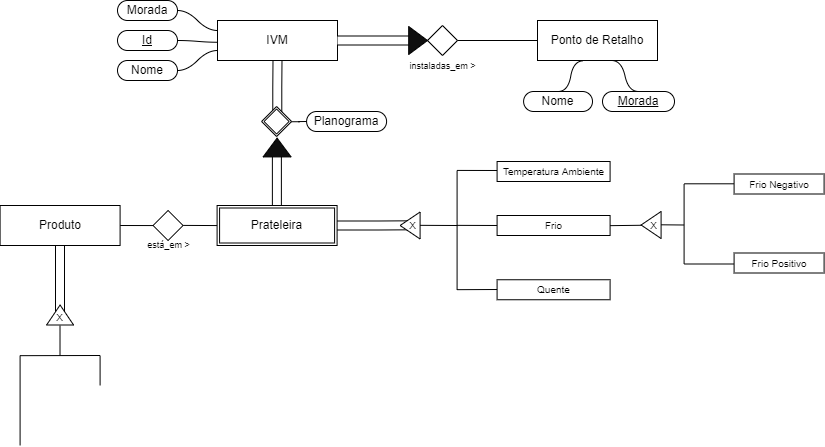

The diagram above was exported from draw.io. Its source (the exported page's mxGraphModel, read from the mxfile embedded in the PNG):
<mxGraphModel dx="815" dy="499" grid="1" gridSize="10" guides="1" tooltips="1" connect="1" arrows="1" fold="1" page="1" pageScale="1" pageWidth="850" pageHeight="1100" math="0" shadow="0">
  <root>
    <mxCell id="0" />
    <mxCell id="1" parent="0" />
    <mxCell id="Wwi1gYk0ffcJbyjSDjDM-109" value="" style="shape=filledEdge;rounded=0;fixDash=1;endArrow=none;strokeWidth=10;fillColor=#ffffff;edgeStyle=orthogonalEdgeStyle;fontFamily=Helvetica;fontSize=9;entryX=0.5;entryY=1;entryDx=0;entryDy=0;" edge="1" parent="1" target="Wwi1gYk0ffcJbyjSDjDM-1">
      <mxGeometry width="60" height="40" relative="1" as="geometry">
        <mxPoint x="394.8" y="585" as="sourcePoint" />
        <mxPoint x="394.8" y="545" as="targetPoint" />
      </mxGeometry>
    </mxCell>
    <mxCell id="Wwi1gYk0ffcJbyjSDjDM-107" value="" style="shape=filledEdge;rounded=0;fixDash=1;endArrow=none;strokeWidth=10;fillColor=#ffffff;edgeStyle=orthogonalEdgeStyle;fontFamily=Helvetica;fontSize=9;" edge="1" parent="1">
      <mxGeometry width="60" height="40" relative="1" as="geometry">
        <mxPoint x="394.39" y="675" as="sourcePoint" />
        <mxPoint x="394.39" y="625" as="targetPoint" />
        <Array as="points">
          <mxPoint x="394.39" y="635" />
        </Array>
      </mxGeometry>
    </mxCell>
    <mxCell id="Wwi1gYk0ffcJbyjSDjDM-100" value="" style="shape=filledEdge;rounded=0;fixDash=1;endArrow=none;strokeWidth=10;fillColor=#ffffff;edgeStyle=orthogonalEdgeStyle;fontFamily=Helvetica;fontSize=9;" edge="1" parent="1">
      <mxGeometry width="60" height="40" relative="1" as="geometry">
        <mxPoint x="177.45" y="788" as="sourcePoint" />
        <mxPoint x="177.45" y="698" as="targetPoint" />
        <Array as="points">
          <mxPoint x="177.61999999999995" y="733" />
          <mxPoint x="177.61999999999995" y="733" />
        </Array>
      </mxGeometry>
    </mxCell>
    <mxCell id="Wwi1gYk0ffcJbyjSDjDM-93" value="" style="shape=filledEdge;rounded=0;fixDash=1;endArrow=none;strokeWidth=10;fillColor=#ffffff;edgeStyle=orthogonalEdgeStyle;fontFamily=Helvetica;fontSize=9;exitX=1;exitY=0.5;exitDx=0;exitDy=0;" edge="1" parent="1" source="Wwi1gYk0ffcJbyjSDjDM-50">
      <mxGeometry width="60" height="40" relative="1" as="geometry">
        <mxPoint x="477.59" y="694.86" as="sourcePoint" />
        <mxPoint x="537.5899999999999" y="694.86" as="targetPoint" />
      </mxGeometry>
    </mxCell>
    <mxCell id="Wwi1gYk0ffcJbyjSDjDM-4" value="Nome" style="whiteSpace=wrap;html=1;rounded=1;arcSize=50;align=center;verticalAlign=middle;strokeWidth=1;autosize=1;spacing=4;treeFolding=1;treeMoving=1;newEdgeStyle={&quot;edgeStyle&quot;:&quot;entityRelationEdgeStyle&quot;,&quot;startArrow&quot;:&quot;none&quot;,&quot;endArrow&quot;:&quot;none&quot;,&quot;segment&quot;:10,&quot;curved&quot;:1};fontFamily=Helvetica;" vertex="1" parent="1">
      <mxGeometry x="235" y="530" width="60" height="20" as="geometry" />
    </mxCell>
    <mxCell id="Wwi1gYk0ffcJbyjSDjDM-5" value="" style="edgeStyle=entityRelationEdgeStyle;startArrow=none;endArrow=none;segment=10;curved=1;rounded=0;fontFamily=Helvetica;exitX=0;exitY=0.75;exitDx=0;exitDy=0;" edge="1" target="Wwi1gYk0ffcJbyjSDjDM-4" parent="1" source="Wwi1gYk0ffcJbyjSDjDM-1">
      <mxGeometry relative="1" as="geometry">
        <mxPoint x="165" y="530" as="sourcePoint" />
      </mxGeometry>
    </mxCell>
    <mxCell id="Wwi1gYk0ffcJbyjSDjDM-10" value="&lt;u&gt;Id&lt;/u&gt;" style="whiteSpace=wrap;html=1;rounded=1;arcSize=50;align=center;verticalAlign=middle;strokeWidth=1;autosize=1;spacing=4;treeFolding=1;treeMoving=1;newEdgeStyle={&quot;edgeStyle&quot;:&quot;entityRelationEdgeStyle&quot;,&quot;startArrow&quot;:&quot;none&quot;,&quot;endArrow&quot;:&quot;none&quot;,&quot;segment&quot;:10,&quot;curved&quot;:1};fontFamily=Helvetica;" vertex="1" parent="1">
      <mxGeometry x="235" y="500" width="60" height="20" as="geometry" />
    </mxCell>
    <mxCell id="Wwi1gYk0ffcJbyjSDjDM-11" value="" style="edgeStyle=entityRelationEdgeStyle;startArrow=none;endArrow=none;segment=10;curved=1;rounded=0;fontFamily=Helvetica;exitX=0.005;exitY=0.544;exitDx=0;exitDy=0;exitPerimeter=0;" edge="1" target="Wwi1gYk0ffcJbyjSDjDM-10" parent="1" source="Wwi1gYk0ffcJbyjSDjDM-1">
      <mxGeometry relative="1" as="geometry">
        <mxPoint x="195" y="540" as="sourcePoint" />
      </mxGeometry>
    </mxCell>
    <mxCell id="Wwi1gYk0ffcJbyjSDjDM-12" value="Morada" style="whiteSpace=wrap;html=1;rounded=1;arcSize=50;align=center;verticalAlign=middle;strokeWidth=1;autosize=1;spacing=4;treeFolding=1;treeMoving=1;newEdgeStyle={&quot;edgeStyle&quot;:&quot;entityRelationEdgeStyle&quot;,&quot;startArrow&quot;:&quot;none&quot;,&quot;endArrow&quot;:&quot;none&quot;,&quot;segment&quot;:10,&quot;curved&quot;:1};fontFamily=Helvetica;" vertex="1" parent="1">
      <mxGeometry x="235" y="470" width="60" height="20" as="geometry" />
    </mxCell>
    <mxCell id="Wwi1gYk0ffcJbyjSDjDM-13" value="" style="edgeStyle=entityRelationEdgeStyle;startArrow=none;endArrow=none;segment=10;curved=1;rounded=0;fontFamily=Helvetica;exitX=0;exitY=0.25;exitDx=0;exitDy=0;" edge="1" target="Wwi1gYk0ffcJbyjSDjDM-12" parent="1" source="Wwi1gYk0ffcJbyjSDjDM-1">
      <mxGeometry relative="1" as="geometry">
        <mxPoint x="195" y="510" as="sourcePoint" />
      </mxGeometry>
    </mxCell>
    <mxCell id="Wwi1gYk0ffcJbyjSDjDM-20" value="" style="rhombus;whiteSpace=wrap;html=1;fontFamily=Helvetica;" vertex="1" parent="1">
      <mxGeometry x="545" y="495" width="30" height="30" as="geometry" />
    </mxCell>
    <mxCell id="Wwi1gYk0ffcJbyjSDjDM-28" value="" style="endArrow=none;html=1;rounded=0;fontFamily=Helvetica;" edge="1" parent="1">
      <mxGeometry width="50" height="50" relative="1" as="geometry">
        <mxPoint x="575" y="510" as="sourcePoint" />
        <mxPoint x="655" y="510" as="targetPoint" />
      </mxGeometry>
    </mxCell>
    <mxCell id="Wwi1gYk0ffcJbyjSDjDM-29" value="Ponto de Retalho" style="rounded=0;whiteSpace=wrap;html=1;fontFamily=Helvetica;" vertex="1" parent="1">
      <mxGeometry x="655" y="490" width="120" height="40" as="geometry" />
    </mxCell>
    <mxCell id="Wwi1gYk0ffcJbyjSDjDM-33" value="Nome" style="whiteSpace=wrap;html=1;rounded=1;arcSize=50;align=center;verticalAlign=middle;strokeWidth=1;autosize=1;spacing=4;treeFolding=1;treeMoving=1;newEdgeStyle={&quot;edgeStyle&quot;:&quot;entityRelationEdgeStyle&quot;,&quot;startArrow&quot;:&quot;none&quot;,&quot;endArrow&quot;:&quot;none&quot;,&quot;segment&quot;:10,&quot;curved&quot;:1};fontFamily=Helvetica;" vertex="1" parent="1">
      <mxGeometry x="641.09" y="561" width="68.91" height="20" as="geometry" />
    </mxCell>
    <mxCell id="Wwi1gYk0ffcJbyjSDjDM-34" value="" style="edgeStyle=entityRelationEdgeStyle;startArrow=none;endArrow=none;segment=10;curved=1;rounded=0;fontFamily=Helvetica;entryX=0.5;entryY=0;entryDx=0;entryDy=0;exitX=0.383;exitY=1.008;exitDx=0;exitDy=0;exitPerimeter=0;" edge="1" target="Wwi1gYk0ffcJbyjSDjDM-33" parent="1" source="Wwi1gYk0ffcJbyjSDjDM-29">
      <mxGeometry relative="1" as="geometry">
        <mxPoint x="679" y="470" as="sourcePoint" />
      </mxGeometry>
    </mxCell>
    <mxCell id="Wwi1gYk0ffcJbyjSDjDM-35" value="&lt;u&gt;Morada&lt;/u&gt;" style="whiteSpace=wrap;html=1;rounded=1;arcSize=50;align=center;verticalAlign=middle;strokeWidth=1;autosize=1;spacing=4;treeFolding=1;treeMoving=1;newEdgeStyle={&quot;edgeStyle&quot;:&quot;entityRelationEdgeStyle&quot;,&quot;startArrow&quot;:&quot;none&quot;,&quot;endArrow&quot;:&quot;none&quot;,&quot;segment&quot;:10,&quot;curved&quot;:1};fontFamily=Helvetica;" vertex="1" parent="1">
      <mxGeometry x="720" y="561" width="72" height="20" as="geometry" />
    </mxCell>
    <mxCell id="Wwi1gYk0ffcJbyjSDjDM-36" value="" style="edgeStyle=entityRelationEdgeStyle;startArrow=none;endArrow=none;segment=10;curved=1;rounded=0;fontFamily=Helvetica;entryX=0.5;entryY=0;entryDx=0;entryDy=0;exitX=0.617;exitY=1;exitDx=0;exitDy=0;exitPerimeter=0;" edge="1" target="Wwi1gYk0ffcJbyjSDjDM-35" parent="1" source="Wwi1gYk0ffcJbyjSDjDM-29">
      <mxGeometry relative="1" as="geometry">
        <mxPoint x="675" y="480" as="sourcePoint" />
      </mxGeometry>
    </mxCell>
    <mxCell id="Wwi1gYk0ffcJbyjSDjDM-37" value="&lt;font style=&quot;font-size: 9px;&quot;&gt;instaladas_em &amp;gt;&lt;/font&gt;" style="text;html=1;align=center;verticalAlign=middle;resizable=0;points=[];autosize=1;strokeColor=none;fillColor=none;fontFamily=Helvetica;" vertex="1" parent="1">
      <mxGeometry x="520" y="525" width="80" height="20" as="geometry" />
    </mxCell>
    <mxCell id="Wwi1gYk0ffcJbyjSDjDM-46" value="Planograma" style="whiteSpace=wrap;html=1;rounded=1;arcSize=50;align=center;verticalAlign=middle;strokeWidth=1;autosize=1;spacing=4;treeFolding=1;treeMoving=1;newEdgeStyle={&quot;edgeStyle&quot;:&quot;entityRelationEdgeStyle&quot;,&quot;startArrow&quot;:&quot;none&quot;,&quot;endArrow&quot;:&quot;none&quot;,&quot;segment&quot;:10,&quot;curved&quot;:1};fontFamily=Helvetica;" vertex="1" parent="1">
      <mxGeometry x="424.09" y="581" width="80" height="20" as="geometry" />
    </mxCell>
    <mxCell id="Wwi1gYk0ffcJbyjSDjDM-47" value="" style="edgeStyle=entityRelationEdgeStyle;startArrow=none;endArrow=none;segment=10;curved=1;rounded=0;fontFamily=Helvetica;exitX=1.087;exitY=0.509;exitDx=0;exitDy=0;exitPerimeter=0;" edge="1" target="Wwi1gYk0ffcJbyjSDjDM-46" parent="1" source="Wwi1gYk0ffcJbyjSDjDM-45">
      <mxGeometry relative="1" as="geometry">
        <mxPoint x="381.58999999999986" y="591" as="sourcePoint" />
      </mxGeometry>
    </mxCell>
    <mxCell id="Wwi1gYk0ffcJbyjSDjDM-49" value="" style="triangle;whiteSpace=wrap;html=1;fontFamily=Helvetica;fillColor=#0F0F0F;rotation=-90;" vertex="1" parent="1">
      <mxGeometry x="385.18" y="603" width="18.82" height="28" as="geometry" />
    </mxCell>
    <mxCell id="Wwi1gYk0ffcJbyjSDjDM-50" value="Prateleira" style="rounded=0;whiteSpace=wrap;html=1;fontFamily=Helvetica;" vertex="1" parent="1">
      <mxGeometry x="334.59" y="675" width="120" height="40" as="geometry" />
    </mxCell>
    <mxCell id="Wwi1gYk0ffcJbyjSDjDM-51" value="Prateleira" style="rounded=0;whiteSpace=wrap;html=1;fontFamily=Helvetica;" vertex="1" parent="1">
      <mxGeometry x="337.09" y="677.5" width="115" height="35" as="geometry" />
    </mxCell>
    <mxCell id="Wwi1gYk0ffcJbyjSDjDM-53" value="" style="triangle;whiteSpace=wrap;html=1;fontFamily=Helvetica;rotation=-180;" vertex="1" parent="1">
      <mxGeometry x="517.5899999999999" y="681.5" width="20" height="27" as="geometry" />
    </mxCell>
    <mxCell id="Wwi1gYk0ffcJbyjSDjDM-54" value="&lt;font style=&quot;font-size: 10px;&quot;&gt;X&lt;/font&gt;" style="text;html=1;align=center;verticalAlign=middle;resizable=0;points=[];autosize=1;strokeColor=none;fillColor=none;fontSize=5;fontFamily=Helvetica;" vertex="1" parent="1">
      <mxGeometry x="519.5899999999999" y="690" width="20" height="10" as="geometry" />
    </mxCell>
    <mxCell id="Wwi1gYk0ffcJbyjSDjDM-60" value="" style="endArrow=none;html=1;rounded=0;fontFamily=Helvetica;" edge="1" parent="1">
      <mxGeometry width="50" height="50" relative="1" as="geometry">
        <mxPoint x="537.5899999999999" y="694.8299999999999" as="sourcePoint" />
        <mxPoint x="574.5899999999999" y="695" as="targetPoint" />
      </mxGeometry>
    </mxCell>
    <mxCell id="Wwi1gYk0ffcJbyjSDjDM-62" value="" style="endArrow=none;html=1;rounded=0;fontFamily=Helvetica;fontSize=10;" edge="1" parent="1">
      <mxGeometry width="50" height="50" relative="1" as="geometry">
        <mxPoint x="574.5899999999999" y="759.5" as="sourcePoint" />
        <mxPoint x="574.5899999999999" y="640" as="targetPoint" />
      </mxGeometry>
    </mxCell>
    <mxCell id="Wwi1gYk0ffcJbyjSDjDM-63" value="" style="endArrow=none;html=1;rounded=0;fontFamily=Helvetica;fontSize=10;" edge="1" parent="1">
      <mxGeometry width="50" height="50" relative="1" as="geometry">
        <mxPoint x="574.5899999999999" y="639.92" as="sourcePoint" />
        <mxPoint x="617.5899999999999" y="640" as="targetPoint" />
      </mxGeometry>
    </mxCell>
    <mxCell id="Wwi1gYk0ffcJbyjSDjDM-64" value="" style="endArrow=none;html=1;rounded=0;fontFamily=Helvetica;fontSize=10;" edge="1" parent="1">
      <mxGeometry width="50" height="50" relative="1" as="geometry">
        <mxPoint x="574.5900000000001" y="759.17" as="sourcePoint" />
        <mxPoint x="617.5899999999999" y="759" as="targetPoint" />
      </mxGeometry>
    </mxCell>
    <mxCell id="Wwi1gYk0ffcJbyjSDjDM-65" value="" style="endArrow=none;html=1;rounded=0;fontFamily=Helvetica;fontSize=10;" edge="1" parent="1">
      <mxGeometry width="50" height="50" relative="1" as="geometry">
        <mxPoint x="574.5900000000001" y="694.86" as="sourcePoint" />
        <mxPoint x="617.5899999999999" y="695" as="targetPoint" />
      </mxGeometry>
    </mxCell>
    <mxCell id="Wwi1gYk0ffcJbyjSDjDM-66" value="&lt;font style=&quot;font-size: 10px;&quot;&gt;Temperatura Ambiente&lt;/font&gt;" style="rounded=0;whiteSpace=wrap;html=1;fontFamily=Helvetica;fontSize=10;" vertex="1" parent="1">
      <mxGeometry x="614.5899999999999" y="631" width="113" height="20" as="geometry" />
    </mxCell>
    <mxCell id="Wwi1gYk0ffcJbyjSDjDM-67" value="&lt;font size=&quot;1&quot;&gt;Frio&lt;/font&gt;" style="rounded=0;whiteSpace=wrap;html=1;fontFamily=Helvetica;fontSize=10;" vertex="1" parent="1">
      <mxGeometry x="614.5899999999999" y="685" width="113" height="20" as="geometry" />
    </mxCell>
    <mxCell id="Wwi1gYk0ffcJbyjSDjDM-68" value="Quente" style="rounded=0;whiteSpace=wrap;html=1;fontFamily=Helvetica;fontSize=10;" vertex="1" parent="1">
      <mxGeometry x="614.5899999999999" y="749.25" width="113" height="20" as="geometry" />
    </mxCell>
    <mxCell id="Wwi1gYk0ffcJbyjSDjDM-69" value="" style="endArrow=none;html=1;rounded=0;fontFamily=Helvetica;entryX=0.052;entryY=0.524;entryDx=0;entryDy=0;entryPerimeter=0;" edge="1" parent="1" target="Wwi1gYk0ffcJbyjSDjDM-71">
      <mxGeometry width="50" height="50" relative="1" as="geometry">
        <mxPoint x="727.5899999999999" y="695.15" as="sourcePoint" />
        <mxPoint x="757.5899999999999" y="694.85" as="targetPoint" />
      </mxGeometry>
    </mxCell>
    <mxCell id="Wwi1gYk0ffcJbyjSDjDM-70" value="" style="triangle;whiteSpace=wrap;html=1;fontFamily=Helvetica;rotation=-180;" vertex="1" parent="1">
      <mxGeometry x="758.5899999999999" y="681" width="20" height="27" as="geometry" />
    </mxCell>
    <mxCell id="Wwi1gYk0ffcJbyjSDjDM-71" value="&lt;font style=&quot;font-size: 10px;&quot;&gt;X&lt;/font&gt;" style="text;html=1;align=center;verticalAlign=middle;resizable=0;points=[];autosize=1;strokeColor=none;fillColor=none;fontSize=5;fontFamily=Helvetica;" vertex="1" parent="1">
      <mxGeometry x="760.5899999999999" y="689.5" width="20" height="10" as="geometry" />
    </mxCell>
    <mxCell id="Wwi1gYk0ffcJbyjSDjDM-72" value="" style="endArrow=none;html=1;rounded=0;fontFamily=Helvetica;fontSize=10;" edge="1" parent="1">
      <mxGeometry width="50" height="50" relative="1" as="geometry">
        <mxPoint x="778.5900000000001" y="694.3000000000001" as="sourcePoint" />
        <mxPoint x="801.5899999999999" y="694.5" as="targetPoint" />
      </mxGeometry>
    </mxCell>
    <mxCell id="Wwi1gYk0ffcJbyjSDjDM-73" value="" style="endArrow=none;html=1;rounded=0;fontFamily=Helvetica;fontSize=10;" edge="1" parent="1">
      <mxGeometry width="50" height="50" relative="1" as="geometry">
        <mxPoint x="801.5899999999999" y="733.5" as="sourcePoint" />
        <mxPoint x="801.5899999999999" y="653.5" as="targetPoint" />
      </mxGeometry>
    </mxCell>
    <mxCell id="Wwi1gYk0ffcJbyjSDjDM-74" value="" style="endArrow=none;html=1;rounded=0;fontFamily=Helvetica;fontSize=10;" edge="1" parent="1">
      <mxGeometry width="50" height="50" relative="1" as="geometry">
        <mxPoint x="801.5899999999999" y="653.2999999999998" as="sourcePoint" />
        <mxPoint x="851.5899999999999" y="653.2999999999998" as="targetPoint" />
      </mxGeometry>
    </mxCell>
    <mxCell id="Wwi1gYk0ffcJbyjSDjDM-75" value="" style="endArrow=none;html=1;rounded=0;fontFamily=Helvetica;fontSize=10;" edge="1" parent="1">
      <mxGeometry width="50" height="50" relative="1" as="geometry">
        <mxPoint x="801.5899999999999" y="733.4999999999999" as="sourcePoint" />
        <mxPoint x="851.5899999999999" y="733.4999999999999" as="targetPoint" />
      </mxGeometry>
    </mxCell>
    <mxCell id="Wwi1gYk0ffcJbyjSDjDM-76" value="&lt;font size=&quot;1&quot;&gt;Frio Negativo&lt;/font&gt;" style="rounded=0;whiteSpace=wrap;html=1;fontFamily=Helvetica;fontSize=10;" vertex="1" parent="1">
      <mxGeometry x="851.5899999999999" y="643.5" width="90" height="20" as="geometry" />
    </mxCell>
    <mxCell id="Wwi1gYk0ffcJbyjSDjDM-77" value="&lt;font size=&quot;1&quot;&gt;Frio Positivo&lt;/font&gt;" style="rounded=0;whiteSpace=wrap;html=1;fontFamily=Helvetica;fontSize=10;" vertex="1" parent="1">
      <mxGeometry x="851.5899999999999" y="722.5" width="90" height="20" as="geometry" />
    </mxCell>
    <mxCell id="Wwi1gYk0ffcJbyjSDjDM-78" value="" style="endArrow=none;html=1;rounded=0;fontFamily=Helvetica;" edge="1" parent="1">
      <mxGeometry width="50" height="50" relative="1" as="geometry">
        <mxPoint x="297.59" y="694.8899999999999" as="sourcePoint" />
        <mxPoint x="334.59" y="695.06" as="targetPoint" />
      </mxGeometry>
    </mxCell>
    <mxCell id="Wwi1gYk0ffcJbyjSDjDM-80" value="" style="rhombus;whiteSpace=wrap;html=1;fontFamily=Helvetica;" vertex="1" parent="1">
      <mxGeometry x="270.59" y="680" width="30" height="30" as="geometry" />
    </mxCell>
    <mxCell id="Wwi1gYk0ffcJbyjSDjDM-81" value="" style="endArrow=none;html=1;rounded=0;fontFamily=Helvetica;" edge="1" parent="1">
      <mxGeometry width="50" height="50" relative="1" as="geometry">
        <mxPoint x="237.58999999999997" y="695" as="sourcePoint" />
        <mxPoint x="270.59" y="695.06" as="targetPoint" />
      </mxGeometry>
    </mxCell>
    <mxCell id="Wwi1gYk0ffcJbyjSDjDM-83" value="está_em &amp;gt;" style="text;html=1;align=center;verticalAlign=middle;resizable=0;points=[];autosize=1;strokeColor=none;fillColor=none;fontSize=9;fontFamily=Helvetica;" vertex="1" parent="1">
      <mxGeometry x="255.58999999999997" y="705" width="60" height="20" as="geometry" />
    </mxCell>
    <mxCell id="Wwi1gYk0ffcJbyjSDjDM-84" value="Produto" style="rounded=0;whiteSpace=wrap;html=1;fontFamily=Helvetica;" vertex="1" parent="1">
      <mxGeometry x="117.58999999999997" y="675" width="120" height="40" as="geometry" />
    </mxCell>
    <mxCell id="Wwi1gYk0ffcJbyjSDjDM-44" value="" style="rhombus;whiteSpace=wrap;html=1;fontFamily=Helvetica;" vertex="1" parent="1">
      <mxGeometry x="379.09" y="576" width="30" height="30" as="geometry" />
    </mxCell>
    <mxCell id="Wwi1gYk0ffcJbyjSDjDM-45" value="" style="rhombus;whiteSpace=wrap;html=1;fontFamily=Helvetica;" vertex="1" parent="1">
      <mxGeometry x="381.59" y="578.5" width="25" height="25" as="geometry" />
    </mxCell>
    <mxCell id="Wwi1gYk0ffcJbyjSDjDM-1" value="IVM" style="rounded=0;whiteSpace=wrap;html=1;fontFamily=Helvetica;" vertex="1" parent="1">
      <mxGeometry x="335.00000000000006" y="490" width="120" height="40" as="geometry" />
    </mxCell>
    <mxCell id="Wwi1gYk0ffcJbyjSDjDM-94" value="" style="shape=filledEdge;rounded=0;fixDash=1;endArrow=none;strokeWidth=10;fillColor=#ffffff;edgeStyle=orthogonalEdgeStyle;fontFamily=Helvetica;fontSize=9;entryX=0.069;entryY=0.498;entryDx=0;entryDy=0;entryPerimeter=0;" edge="1" parent="1" target="Wwi1gYk0ffcJbyjSDjDM-97">
      <mxGeometry width="60" height="40" relative="1" as="geometry">
        <mxPoint x="455.00000000000006" y="510" as="sourcePoint" />
        <mxPoint x="518" y="510" as="targetPoint" />
      </mxGeometry>
    </mxCell>
    <mxCell id="Wwi1gYk0ffcJbyjSDjDM-97" value="" style="triangle;whiteSpace=wrap;html=1;fontFamily=Helvetica;fillColor=#0F0F0F;rotation=0;" vertex="1" parent="1">
      <mxGeometry x="526.1800000000001" y="496" width="18.82" height="28" as="geometry" />
    </mxCell>
    <mxCell id="Wwi1gYk0ffcJbyjSDjDM-101" value="" style="triangle;whiteSpace=wrap;html=1;fontFamily=Helvetica;rotation=-90;" vertex="1" parent="1">
      <mxGeometry x="167.58999999999997" y="771" width="20" height="27" as="geometry" />
    </mxCell>
    <mxCell id="Wwi1gYk0ffcJbyjSDjDM-102" value="&lt;font style=&quot;font-size: 10px;&quot;&gt;X&lt;/font&gt;" style="text;html=1;align=center;verticalAlign=middle;resizable=0;points=[];autosize=1;strokeColor=none;fillColor=none;fontSize=5;fontFamily=Helvetica;" vertex="1" parent="1">
      <mxGeometry x="166.58999999999997" y="781.5" width="20" height="10" as="geometry" />
    </mxCell>
    <mxCell id="Wwi1gYk0ffcJbyjSDjDM-103" value="" style="endArrow=none;html=1;rounded=0;fontFamily=Helvetica;fontSize=10;" edge="1" parent="1">
      <mxGeometry width="50" height="50" relative="1" as="geometry">
        <mxPoint x="177.51" y="825" as="sourcePoint" />
        <mxPoint x="177.51" y="795" as="targetPoint" />
        <Array as="points">
          <mxPoint x="177.51" y="795" />
        </Array>
      </mxGeometry>
    </mxCell>
    <mxCell id="Wwi1gYk0ffcJbyjSDjDM-104" value="" style="endArrow=none;html=1;rounded=0;fontFamily=Helvetica;fontSize=10;" edge="1" parent="1">
      <mxGeometry width="50" height="50" relative="1" as="geometry">
        <mxPoint x="137.5100000000001" y="825.1700000000001" as="sourcePoint" />
        <mxPoint x="217.51" y="825" as="targetPoint" />
      </mxGeometry>
    </mxCell>
    <mxCell id="Wwi1gYk0ffcJbyjSDjDM-105" value="" style="endArrow=none;html=1;rounded=0;fontFamily=Helvetica;fontSize=10;" edge="1" parent="1">
      <mxGeometry width="50" height="50" relative="1" as="geometry">
        <mxPoint x="217.58999999999997" y="855" as="sourcePoint" />
        <mxPoint x="217.58999999999997" y="825" as="targetPoint" />
      </mxGeometry>
    </mxCell>
    <mxCell id="Wwi1gYk0ffcJbyjSDjDM-106" value="" style="endArrow=none;html=1;rounded=0;fontFamily=Helvetica;fontSize=10;" edge="1" parent="1">
      <mxGeometry width="50" height="50" relative="1" as="geometry">
        <mxPoint x="137.58999999999997" y="915" as="sourcePoint" />
        <mxPoint x="137.58999999999997" y="825" as="targetPoint" />
      </mxGeometry>
    </mxCell>
  </root>
</mxGraphModel>